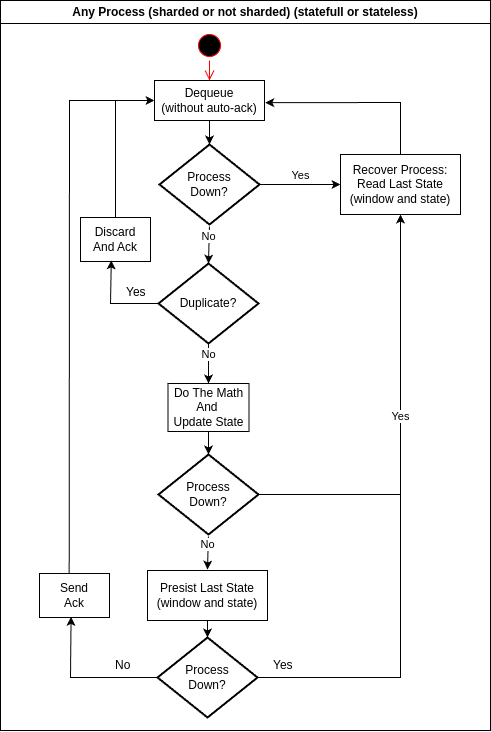

The diagram above was exported from draw.io. Its source (the exported page's mxGraphModel, read from the mxfile embedded in the PNG):
<mxGraphModel dx="983" dy="579" grid="1" gridSize="10" guides="1" tooltips="1" connect="1" arrows="1" fold="1" page="1" pageScale="1" pageWidth="827" pageHeight="1169" math="0" shadow="0">
  <root>
    <mxCell id="0" />
    <mxCell id="1" parent="0" />
    <mxCell id="Em8PfMwHWGu8MWEB6WMj-10" value="Any Process (sharded or not sharded) (statefull or stateless)" style="swimlane;whiteSpace=wrap;html=1;" vertex="1" parent="1">
      <mxGeometry x="190" y="250" width="490" height="730" as="geometry" />
    </mxCell>
    <mxCell id="Em8PfMwHWGu8MWEB6WMj-11" value="" style="ellipse;html=1;shape=startState;fillColor=#000000;strokeColor=#ff0000;" vertex="1" parent="Em8PfMwHWGu8MWEB6WMj-10">
      <mxGeometry x="194" y="30" width="30" height="30" as="geometry" />
    </mxCell>
    <mxCell id="Em8PfMwHWGu8MWEB6WMj-12" value="" style="edgeStyle=orthogonalEdgeStyle;html=1;verticalAlign=bottom;endArrow=open;endSize=8;strokeColor=#ff0000;rounded=0;" edge="1" source="Em8PfMwHWGu8MWEB6WMj-11" parent="Em8PfMwHWGu8MWEB6WMj-10">
      <mxGeometry relative="1" as="geometry">
        <mxPoint x="209" y="80" as="targetPoint" />
      </mxGeometry>
    </mxCell>
    <mxCell id="Em8PfMwHWGu8MWEB6WMj-22" value="" style="edgeStyle=orthogonalEdgeStyle;rounded=0;orthogonalLoop=1;jettySize=auto;html=1;" edge="1" parent="Em8PfMwHWGu8MWEB6WMj-10" source="Em8PfMwHWGu8MWEB6WMj-13" target="Em8PfMwHWGu8MWEB6WMj-21">
      <mxGeometry relative="1" as="geometry" />
    </mxCell>
    <mxCell id="Em8PfMwHWGu8MWEB6WMj-13" value="Dequeue&lt;div&gt;(without auto-ack)&lt;/div&gt;" style="html=1;whiteSpace=wrap;" vertex="1" parent="Em8PfMwHWGu8MWEB6WMj-10">
      <mxGeometry x="154" y="80" width="110" height="40" as="geometry" />
    </mxCell>
    <mxCell id="Em8PfMwHWGu8MWEB6WMj-14" value="Duplicate?" style="strokeWidth=2;html=1;shape=mxgraph.flowchart.decision;whiteSpace=wrap;" vertex="1" parent="Em8PfMwHWGu8MWEB6WMj-10">
      <mxGeometry x="158" y="263" width="100" height="80" as="geometry" />
    </mxCell>
    <mxCell id="Em8PfMwHWGu8MWEB6WMj-39" value="" style="edgeStyle=orthogonalEdgeStyle;rounded=0;orthogonalLoop=1;jettySize=auto;html=1;" edge="1" parent="Em8PfMwHWGu8MWEB6WMj-10" source="Em8PfMwHWGu8MWEB6WMj-17" target="Em8PfMwHWGu8MWEB6WMj-36">
      <mxGeometry relative="1" as="geometry" />
    </mxCell>
    <mxCell id="Em8PfMwHWGu8MWEB6WMj-17" value="Do The Math And&amp;nbsp;&lt;div&gt;Update State&lt;/div&gt;" style="rounded=0;whiteSpace=wrap;html=1;" vertex="1" parent="Em8PfMwHWGu8MWEB6WMj-10">
      <mxGeometry x="167.5" y="383" width="81" height="48" as="geometry" />
    </mxCell>
    <mxCell id="Em8PfMwHWGu8MWEB6WMj-19" value="No" style="html=1;verticalAlign=bottom;endArrow=classic;curved=0;rounded=0;endFill=1;exitX=0.5;exitY=1;exitDx=0;exitDy=0;exitPerimeter=0;entryX=0.5;entryY=0;entryDx=0;entryDy=0;" edge="1" parent="Em8PfMwHWGu8MWEB6WMj-10" source="Em8PfMwHWGu8MWEB6WMj-14" target="Em8PfMwHWGu8MWEB6WMj-17">
      <mxGeometry width="80" relative="1" as="geometry">
        <mxPoint x="209" y="385" as="sourcePoint" />
        <mxPoint x="410" y="455" as="targetPoint" />
      </mxGeometry>
    </mxCell>
    <mxCell id="Em8PfMwHWGu8MWEB6WMj-21" value="Process&lt;div&gt;Down?&lt;/div&gt;" style="strokeWidth=2;html=1;shape=mxgraph.flowchart.decision;whiteSpace=wrap;" vertex="1" parent="Em8PfMwHWGu8MWEB6WMj-10">
      <mxGeometry x="159" y="144" width="100" height="80" as="geometry" />
    </mxCell>
    <mxCell id="Em8PfMwHWGu8MWEB6WMj-23" value="No" style="html=1;verticalAlign=bottom;endArrow=classic;curved=0;rounded=0;endFill=1;exitX=0.499;exitY=1.025;exitDx=0;exitDy=0;exitPerimeter=0;entryX=0.5;entryY=0;entryDx=0;entryDy=0;entryPerimeter=0;" edge="1" parent="Em8PfMwHWGu8MWEB6WMj-10" source="Em8PfMwHWGu8MWEB6WMj-21" target="Em8PfMwHWGu8MWEB6WMj-14">
      <mxGeometry width="80" relative="1" as="geometry">
        <mxPoint x="209.9000000000001" y="218.24" as="sourcePoint" />
        <mxPoint x="219" y="376" as="targetPoint" />
      </mxGeometry>
    </mxCell>
    <mxCell id="Em8PfMwHWGu8MWEB6WMj-24" value="Yes" style="html=1;verticalAlign=bottom;endArrow=classic;curved=0;rounded=0;endFill=1;exitX=1;exitY=0.5;exitDx=0;exitDy=0;exitPerimeter=0;" edge="1" parent="Em8PfMwHWGu8MWEB6WMj-10" source="Em8PfMwHWGu8MWEB6WMj-21" target="Em8PfMwHWGu8MWEB6WMj-26">
      <mxGeometry width="80" relative="1" as="geometry">
        <mxPoint x="258.43" y="180" as="sourcePoint" />
        <mxPoint x="340" y="184" as="targetPoint" />
      </mxGeometry>
    </mxCell>
    <mxCell id="Em8PfMwHWGu8MWEB6WMj-26" value="&lt;div&gt;Recover&amp;nbsp;&lt;span style=&quot;background-color: transparent; color: light-dark(rgb(0, 0, 0), rgb(255, 255, 255));&quot;&gt;Process:&lt;/span&gt;&lt;/div&gt;Read Last State&lt;div&gt;(window and state)&lt;/div&gt;" style="rounded=0;whiteSpace=wrap;html=1;" vertex="1" parent="Em8PfMwHWGu8MWEB6WMj-10">
      <mxGeometry x="340" y="154" width="120" height="60" as="geometry" />
    </mxCell>
    <mxCell id="Em8PfMwHWGu8MWEB6WMj-30" value="Discard&lt;div&gt;And Ack&lt;/div&gt;" style="rounded=0;whiteSpace=wrap;html=1;" vertex="1" parent="Em8PfMwHWGu8MWEB6WMj-10">
      <mxGeometry x="80" y="217" width="70" height="44" as="geometry" />
    </mxCell>
    <mxCell id="Em8PfMwHWGu8MWEB6WMj-31" value="" style="endArrow=classic;html=1;rounded=0;entryX=0.44;entryY=0.975;entryDx=0;entryDy=0;entryPerimeter=0;" edge="1" parent="Em8PfMwHWGu8MWEB6WMj-10" source="Em8PfMwHWGu8MWEB6WMj-14">
      <mxGeometry width="50" height="50" relative="1" as="geometry">
        <mxPoint x="340" y="237" as="sourcePoint" />
        <mxPoint x="110.79999999999995" y="259.9" as="targetPoint" />
        <Array as="points">
          <mxPoint x="110" y="303" />
        </Array>
      </mxGeometry>
    </mxCell>
    <mxCell id="Em8PfMwHWGu8MWEB6WMj-32" value="" style="endArrow=classic;html=1;rounded=0;exitX=0.5;exitY=0;exitDx=0;exitDy=0;entryX=0;entryY=0.5;entryDx=0;entryDy=0;" edge="1" parent="Em8PfMwHWGu8MWEB6WMj-10" source="Em8PfMwHWGu8MWEB6WMj-30" target="Em8PfMwHWGu8MWEB6WMj-13">
      <mxGeometry width="50" height="50" relative="1" as="geometry">
        <mxPoint x="340" y="260" as="sourcePoint" />
        <mxPoint x="150" y="100" as="targetPoint" />
        <Array as="points">
          <mxPoint x="115" y="100" />
        </Array>
      </mxGeometry>
    </mxCell>
    <mxCell id="Em8PfMwHWGu8MWEB6WMj-33" value="Yes" style="text;strokeColor=none;fillColor=none;align=left;verticalAlign=middle;spacingLeft=4;spacingRight=4;overflow=hidden;points=[[0,0.5],[1,0.5]];portConstraint=eastwest;rotatable=0;whiteSpace=wrap;html=1;" vertex="1" parent="Em8PfMwHWGu8MWEB6WMj-10">
      <mxGeometry x="120" y="277" width="30" height="30" as="geometry" />
    </mxCell>
    <mxCell id="Em8PfMwHWGu8MWEB6WMj-34" value="" style="endArrow=classic;html=1;rounded=0;exitX=0.5;exitY=0;exitDx=0;exitDy=0;entryX=1.007;entryY=0.555;entryDx=0;entryDy=0;entryPerimeter=0;" edge="1" parent="Em8PfMwHWGu8MWEB6WMj-10" source="Em8PfMwHWGu8MWEB6WMj-26" target="Em8PfMwHWGu8MWEB6WMj-13">
      <mxGeometry width="50" height="50" relative="1" as="geometry">
        <mxPoint x="360" y="320" as="sourcePoint" />
        <mxPoint x="410" y="270" as="targetPoint" />
        <Array as="points">
          <mxPoint x="400" y="102" />
        </Array>
      </mxGeometry>
    </mxCell>
    <mxCell id="Em8PfMwHWGu8MWEB6WMj-43" value="" style="edgeStyle=orthogonalEdgeStyle;rounded=0;orthogonalLoop=1;jettySize=auto;html=1;" edge="1" parent="Em8PfMwHWGu8MWEB6WMj-10" source="Em8PfMwHWGu8MWEB6WMj-35" target="Em8PfMwHWGu8MWEB6WMj-41">
      <mxGeometry relative="1" as="geometry" />
    </mxCell>
    <mxCell id="Em8PfMwHWGu8MWEB6WMj-35" value="&lt;div&gt;&lt;span style=&quot;background-color: transparent; color: light-dark(rgb(0, 0, 0), rgb(255, 255, 255));&quot;&gt;Presist Last State&lt;/span&gt;&lt;/div&gt;&lt;div&gt;(window and state)&lt;/div&gt;" style="rounded=0;whiteSpace=wrap;html=1;" vertex="1" parent="Em8PfMwHWGu8MWEB6WMj-10">
      <mxGeometry x="147" y="570" width="120" height="50" as="geometry" />
    </mxCell>
    <mxCell id="Em8PfMwHWGu8MWEB6WMj-36" value="Process&lt;div&gt;Down?&lt;/div&gt;" style="strokeWidth=2;html=1;shape=mxgraph.flowchart.decision;whiteSpace=wrap;" vertex="1" parent="Em8PfMwHWGu8MWEB6WMj-10">
      <mxGeometry x="158" y="454" width="100" height="80" as="geometry" />
    </mxCell>
    <mxCell id="Em8PfMwHWGu8MWEB6WMj-37" value="No" style="html=1;verticalAlign=bottom;endArrow=classic;curved=0;rounded=0;endFill=1;exitX=0.499;exitY=1.025;exitDx=0;exitDy=0;exitPerimeter=0;entryX=0.5;entryY=0;entryDx=0;entryDy=0;entryPerimeter=0;" edge="1" parent="Em8PfMwHWGu8MWEB6WMj-10" source="Em8PfMwHWGu8MWEB6WMj-36">
      <mxGeometry width="80" relative="1" as="geometry">
        <mxPoint x="208.9000000000001" y="524.24" as="sourcePoint" />
        <mxPoint x="207" y="569" as="targetPoint" />
      </mxGeometry>
    </mxCell>
    <mxCell id="Em8PfMwHWGu8MWEB6WMj-38" value="Yes" style="html=1;verticalAlign=bottom;endArrow=classic;curved=0;rounded=0;endFill=1;exitX=1;exitY=0.5;exitDx=0;exitDy=0;exitPerimeter=0;entryX=0.5;entryY=1;entryDx=0;entryDy=0;" edge="1" parent="Em8PfMwHWGu8MWEB6WMj-10" source="Em8PfMwHWGu8MWEB6WMj-36" target="Em8PfMwHWGu8MWEB6WMj-26">
      <mxGeometry width="80" relative="1" as="geometry">
        <mxPoint x="257.43000000000006" y="486" as="sourcePoint" />
        <mxPoint x="454" y="350" as="targetPoint" />
        <Array as="points">
          <mxPoint x="400" y="494" />
        </Array>
      </mxGeometry>
    </mxCell>
    <mxCell id="Em8PfMwHWGu8MWEB6WMj-41" value="Process&lt;div&gt;Down?&lt;/div&gt;" style="strokeWidth=2;html=1;shape=mxgraph.flowchart.decision;whiteSpace=wrap;" vertex="1" parent="Em8PfMwHWGu8MWEB6WMj-10">
      <mxGeometry x="157" y="637" width="100" height="80" as="geometry" />
    </mxCell>
    <mxCell id="Em8PfMwHWGu8MWEB6WMj-45" value="Send&lt;div&gt;Ack&lt;/div&gt;" style="rounded=0;whiteSpace=wrap;html=1;" vertex="1" parent="Em8PfMwHWGu8MWEB6WMj-10">
      <mxGeometry x="39" y="573" width="70" height="44" as="geometry" />
    </mxCell>
    <mxCell id="Em8PfMwHWGu8MWEB6WMj-46" value="" style="endArrow=classic;html=1;rounded=0;entryX=0.451;entryY=0.984;entryDx=0;entryDy=0;entryPerimeter=0;exitX=0;exitY=0.5;exitDx=0;exitDy=0;exitPerimeter=0;" edge="1" parent="Em8PfMwHWGu8MWEB6WMj-10" source="Em8PfMwHWGu8MWEB6WMj-41" target="Em8PfMwHWGu8MWEB6WMj-45">
      <mxGeometry width="50" height="50" relative="1" as="geometry">
        <mxPoint x="160" y="680" as="sourcePoint" />
        <mxPoint x="210" y="630" as="targetPoint" />
        <Array as="points">
          <mxPoint x="70" y="677" />
        </Array>
      </mxGeometry>
    </mxCell>
    <mxCell id="Em8PfMwHWGu8MWEB6WMj-49" value="No" style="text;strokeColor=none;fillColor=none;align=left;verticalAlign=middle;spacingLeft=4;spacingRight=4;overflow=hidden;points=[[0,0.5],[1,0.5]];portConstraint=eastwest;rotatable=0;whiteSpace=wrap;html=1;" vertex="1" parent="Em8PfMwHWGu8MWEB6WMj-10">
      <mxGeometry x="109" y="650" width="35" height="30" as="geometry" />
    </mxCell>
    <mxCell id="Em8PfMwHWGu8MWEB6WMj-50" value="Yes" style="text;strokeColor=none;fillColor=none;align=left;verticalAlign=middle;spacingLeft=4;spacingRight=4;overflow=hidden;points=[[0,0.5],[1,0.5]];portConstraint=eastwest;rotatable=0;whiteSpace=wrap;html=1;" vertex="1" parent="Em8PfMwHWGu8MWEB6WMj-10">
      <mxGeometry x="267" y="650" width="80" height="30" as="geometry" />
    </mxCell>
    <mxCell id="Em8PfMwHWGu8MWEB6WMj-44" value="" style="endArrow=none;html=1;rounded=0;exitX=1;exitY=0.5;exitDx=0;exitDy=0;exitPerimeter=0;" edge="1" parent="1" source="Em8PfMwHWGu8MWEB6WMj-41">
      <mxGeometry width="50" height="50" relative="1" as="geometry">
        <mxPoint x="400" y="810" as="sourcePoint" />
        <mxPoint x="590" y="740" as="targetPoint" />
        <Array as="points">
          <mxPoint x="590" y="927" />
        </Array>
      </mxGeometry>
    </mxCell>
    <mxCell id="Em8PfMwHWGu8MWEB6WMj-48" value="" style="endArrow=none;html=1;rounded=0;exitX=0.424;exitY=0.01;exitDx=0;exitDy=0;exitPerimeter=0;" edge="1" parent="1" source="Em8PfMwHWGu8MWEB6WMj-45">
      <mxGeometry width="50" height="50" relative="1" as="geometry">
        <mxPoint x="350" y="590" as="sourcePoint" />
        <mxPoint x="310" y="350" as="targetPoint" />
        <Array as="points">
          <mxPoint x="259" y="350" />
        </Array>
      </mxGeometry>
    </mxCell>
  </root>
</mxGraphModel>